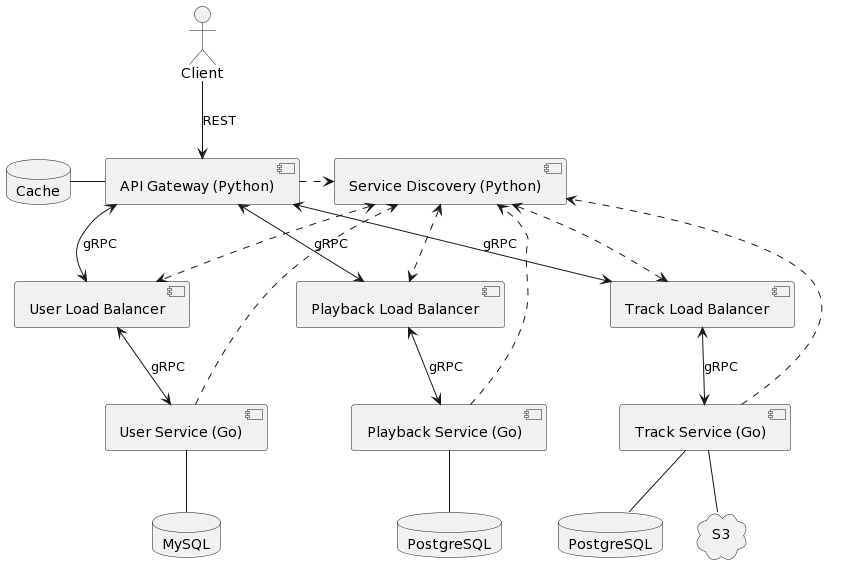

The diagram above was rendered by PlantUML. Its source (embedded in the PNG):
@startuml
actor Client
[API Gateway (Python)] as Gateway
database Cache
[Service Discovery (Python)] as SD
database PostgreSQL
database MySQL
database PostgreSQL as PSQL
cloud S3
[User Load Balancer] as LB1
[Track Load Balancer] as LB2
[Playback Load Balancer] as LB3

[User Service (Go)] as US
[Track Service (Go)] as TS
[Playback Service (Go)] as PS

Client --> Gateway : REST
Cache - Gateway
Gateway .> SD

Gateway <--> LB1 : gRPC
Gateway <--> LB2 : gRPC
Gateway <--> LB3 : gRPC
SD <..> LB1
SD <..> LB2
SD <..> LB3

LB1 <--> US : gRPC
LB2 <--> TS : gRPC
LB3 <--> PS : gRPC

US ..> SD
TS ..> SD
PS ..> SD

US -- MySQL
TS -- PostgreSQL
TS -- S3
PS -- PSQL
@enduml